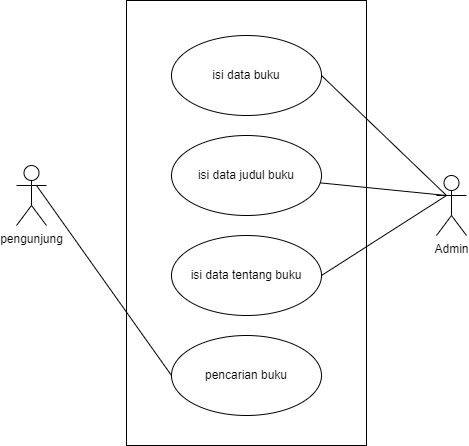

The diagram above was exported from draw.io. Its source (the exported page's mxGraphModel, read from the mxfile embedded in the PNG):
<mxGraphModel dx="503" dy="273" grid="1" gridSize="10" guides="1" tooltips="1" connect="1" arrows="1" fold="1" page="1" pageScale="1" pageWidth="827" pageHeight="1169" math="0" shadow="0">
  <root>
    <mxCell id="0" />
    <mxCell id="1" parent="0" />
    <mxCell id="exlBTlqESoyAioadJ_Il-2" value="" style="rounded=0;whiteSpace=wrap;html=1;" vertex="1" parent="1">
      <mxGeometry x="240" y="45" width="240" height="445" as="geometry" />
    </mxCell>
    <mxCell id="exlBTlqESoyAioadJ_Il-5" value="pengunjung" style="shape=umlActor;verticalLabelPosition=bottom;verticalAlign=top;html=1;outlineConnect=0;" vertex="1" parent="1">
      <mxGeometry x="130" y="210" width="30" height="60" as="geometry" />
    </mxCell>
    <mxCell id="exlBTlqESoyAioadJ_Il-6" value="Admin" style="shape=umlActor;verticalLabelPosition=bottom;verticalAlign=top;html=1;outlineConnect=0;" vertex="1" parent="1">
      <mxGeometry x="550" y="220" width="30" height="60" as="geometry" />
    </mxCell>
    <mxCell id="exlBTlqESoyAioadJ_Il-7" value="isi data buku" style="ellipse;whiteSpace=wrap;html=1;" vertex="1" parent="1">
      <mxGeometry x="285" y="80" width="150" height="80" as="geometry" />
    </mxCell>
    <mxCell id="exlBTlqESoyAioadJ_Il-10" value="isi data judul buku" style="ellipse;whiteSpace=wrap;html=1;" vertex="1" parent="1">
      <mxGeometry x="285" y="180" width="150" height="80" as="geometry" />
    </mxCell>
    <mxCell id="exlBTlqESoyAioadJ_Il-11" value="isi data tentang buku" style="ellipse;whiteSpace=wrap;html=1;" vertex="1" parent="1">
      <mxGeometry x="285" y="280" width="150" height="80" as="geometry" />
    </mxCell>
    <mxCell id="exlBTlqESoyAioadJ_Il-12" value="pencarian buku" style="ellipse;whiteSpace=wrap;html=1;" vertex="1" parent="1">
      <mxGeometry x="285" y="380" width="150" height="80" as="geometry" />
    </mxCell>
    <mxCell id="exlBTlqESoyAioadJ_Il-15" value="" style="endArrow=none;html=1;rounded=0;exitX=1;exitY=0.5;exitDx=0;exitDy=0;" edge="1" parent="1" source="exlBTlqESoyAioadJ_Il-7">
      <mxGeometry width="50" height="50" relative="1" as="geometry">
        <mxPoint x="390" y="280" as="sourcePoint" />
        <mxPoint x="560" y="240" as="targetPoint" />
        <Array as="points">
          <mxPoint x="560" y="240" />
        </Array>
      </mxGeometry>
    </mxCell>
    <mxCell id="exlBTlqESoyAioadJ_Il-16" value="" style="endArrow=none;html=1;rounded=0;" edge="1" parent="1" source="exlBTlqESoyAioadJ_Il-10">
      <mxGeometry width="50" height="50" relative="1" as="geometry">
        <mxPoint x="445" y="130" as="sourcePoint" />
        <mxPoint x="560" y="240" as="targetPoint" />
        <Array as="points">
          <mxPoint x="560" y="240" />
        </Array>
      </mxGeometry>
    </mxCell>
    <mxCell id="exlBTlqESoyAioadJ_Il-17" value="" style="endArrow=none;html=1;rounded=0;exitX=1;exitY=0.5;exitDx=0;exitDy=0;" edge="1" parent="1" source="exlBTlqESoyAioadJ_Il-11">
      <mxGeometry width="50" height="50" relative="1" as="geometry">
        <mxPoint x="444" y="237" as="sourcePoint" />
        <mxPoint x="560" y="240" as="targetPoint" />
        <Array as="points">
          <mxPoint x="560" y="240" />
        </Array>
      </mxGeometry>
    </mxCell>
    <mxCell id="exlBTlqESoyAioadJ_Il-18" value="" style="endArrow=none;html=1;rounded=0;entryX=0;entryY=0.5;entryDx=0;entryDy=0;" edge="1" parent="1" target="exlBTlqESoyAioadJ_Il-12">
      <mxGeometry width="50" height="50" relative="1" as="geometry">
        <mxPoint x="150" y="230" as="sourcePoint" />
        <mxPoint x="540" y="420" as="targetPoint" />
        <Array as="points">
          <mxPoint x="150" y="230" />
        </Array>
      </mxGeometry>
    </mxCell>
  </root>
</mxGraphModel>